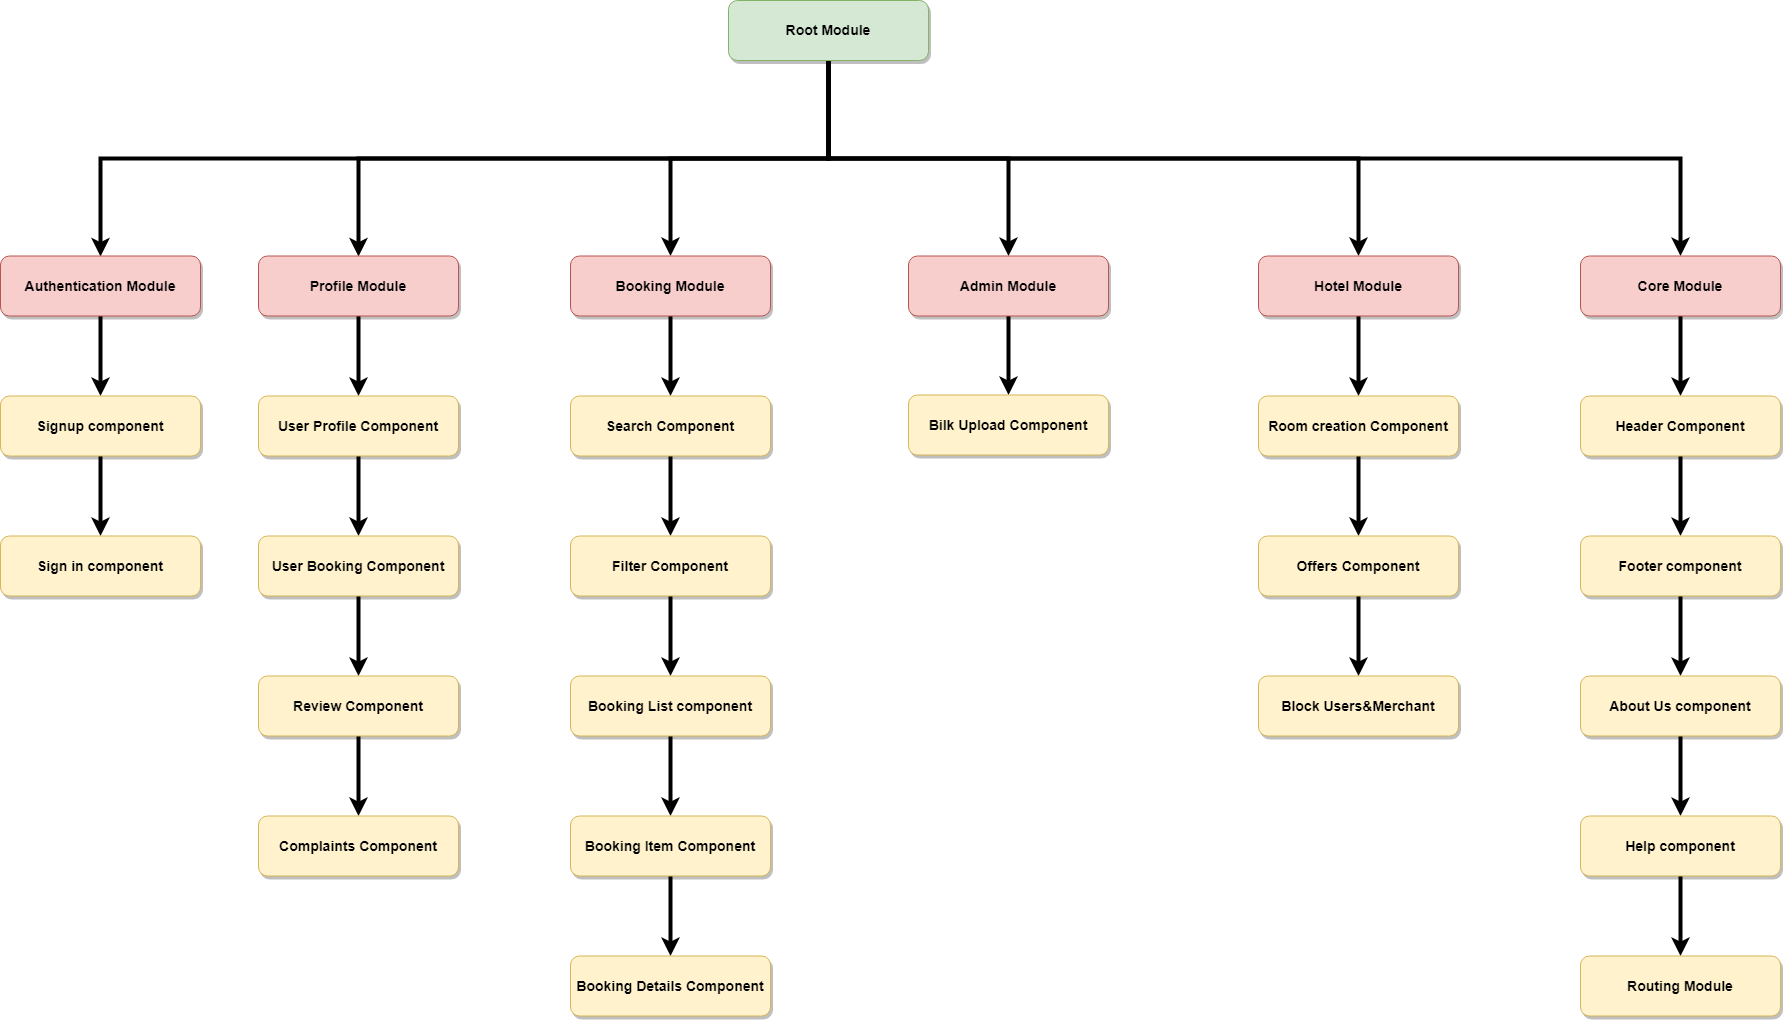

The diagram above was exported from draw.io. Its source (the exported page's mxGraphModel, read from the mxfile embedded in the PNG):
<mxGraphModel dx="1057" dy="604" grid="1" gridSize="10" guides="1" tooltips="1" connect="1" arrows="1" fold="1" page="1" pageScale="1.5" pageWidth="1169" pageHeight="827" background="#ffffff" math="0" shadow="0">
  <root>
    <mxCell id="0" />
    <mxCell id="1" parent="0" />
    <mxCell id="owv-Hn9-eGP2k8X_oXkm-62" style="edgeStyle=orthogonalEdgeStyle;orthogonalLoop=1;jettySize=auto;html=1;exitX=0.5;exitY=1;exitDx=0;exitDy=0;entryX=0.5;entryY=0;entryDx=0;entryDy=0;rounded=0;strokeWidth=4;" edge="1" parent="1" source="2" target="4">
      <mxGeometry relative="1" as="geometry" />
    </mxCell>
    <mxCell id="owv-Hn9-eGP2k8X_oXkm-63" style="edgeStyle=orthogonalEdgeStyle;rounded=0;orthogonalLoop=1;jettySize=auto;html=1;exitX=0.5;exitY=1;exitDx=0;exitDy=0;strokeWidth=4;" edge="1" parent="1" source="2" target="owv-Hn9-eGP2k8X_oXkm-61">
      <mxGeometry relative="1" as="geometry" />
    </mxCell>
    <mxCell id="owv-Hn9-eGP2k8X_oXkm-64" style="edgeStyle=orthogonalEdgeStyle;rounded=0;orthogonalLoop=1;jettySize=auto;html=1;exitX=0.5;exitY=1;exitDx=0;exitDy=0;entryX=0.5;entryY=0;entryDx=0;entryDy=0;strokeWidth=4;" edge="1" parent="1" source="2" target="5">
      <mxGeometry relative="1" as="geometry" />
    </mxCell>
    <mxCell id="owv-Hn9-eGP2k8X_oXkm-65" style="edgeStyle=orthogonalEdgeStyle;rounded=0;orthogonalLoop=1;jettySize=auto;html=1;exitX=0.5;exitY=1;exitDx=0;exitDy=0;strokeWidth=4;" edge="1" parent="1" source="2" target="6">
      <mxGeometry relative="1" as="geometry" />
    </mxCell>
    <mxCell id="owv-Hn9-eGP2k8X_oXkm-66" style="edgeStyle=orthogonalEdgeStyle;rounded=0;orthogonalLoop=1;jettySize=auto;html=1;exitX=0.5;exitY=1;exitDx=0;exitDy=0;strokeWidth=4;" edge="1" parent="1" source="2" target="7">
      <mxGeometry relative="1" as="geometry" />
    </mxCell>
    <mxCell id="owv-Hn9-eGP2k8X_oXkm-67" style="edgeStyle=orthogonalEdgeStyle;rounded=0;orthogonalLoop=1;jettySize=auto;html=1;exitX=0.5;exitY=1;exitDx=0;exitDy=0;strokeWidth=4;" edge="1" parent="1" source="2" target="owv-Hn9-eGP2k8X_oXkm-60">
      <mxGeometry relative="1" as="geometry" />
    </mxCell>
    <mxCell id="2" value="Root Module" style="rounded=1;fillColor=#d5e8d4;strokeColor=#82b366;shadow=1;fontStyle=1;fontSize=14;" parent="1" vertex="1">
      <mxGeometry x="1030" y="200" width="200" height="60" as="geometry" />
    </mxCell>
    <mxCell id="owv-Hn9-eGP2k8X_oXkm-71" value="" style="edgeStyle=orthogonalEdgeStyle;rounded=0;orthogonalLoop=1;jettySize=auto;html=1;strokeWidth=4;" edge="1" parent="1" source="4" target="owv-Hn9-eGP2k8X_oXkm-70">
      <mxGeometry relative="1" as="geometry" />
    </mxCell>
    <mxCell id="4" value="Authentication Module" style="rounded=1;fillColor=#f8cecc;strokeColor=#b85450;shadow=1;fontStyle=1;fontSize=14;" parent="1" vertex="1">
      <mxGeometry x="302" y="455.5" width="200" height="60" as="geometry" />
    </mxCell>
    <mxCell id="owv-Hn9-eGP2k8X_oXkm-73" value="" style="edgeStyle=orthogonalEdgeStyle;rounded=0;orthogonalLoop=1;jettySize=auto;html=1;strokeWidth=4;" edge="1" parent="1" source="owv-Hn9-eGP2k8X_oXkm-70" target="owv-Hn9-eGP2k8X_oXkm-72">
      <mxGeometry relative="1" as="geometry" />
    </mxCell>
    <mxCell id="owv-Hn9-eGP2k8X_oXkm-70" value="Signup component" style="rounded=1;fillColor=#fff2cc;strokeColor=#d6b656;shadow=1;fontStyle=1;fontSize=14;" vertex="1" parent="1">
      <mxGeometry x="302" y="595.5" width="200" height="60" as="geometry" />
    </mxCell>
    <mxCell id="owv-Hn9-eGP2k8X_oXkm-72" value="Sign in component" style="rounded=1;fillColor=#fff2cc;strokeColor=#d6b656;shadow=1;fontStyle=1;fontSize=14;" vertex="1" parent="1">
      <mxGeometry x="302" y="735.5" width="200" height="60" as="geometry" />
    </mxCell>
    <mxCell id="owv-Hn9-eGP2k8X_oXkm-75" value="" style="edgeStyle=orthogonalEdgeStyle;rounded=0;orthogonalLoop=1;jettySize=auto;html=1;strokeWidth=4;" edge="1" parent="1" source="5" target="owv-Hn9-eGP2k8X_oXkm-74">
      <mxGeometry relative="1" as="geometry" />
    </mxCell>
    <mxCell id="5" value="Profile Module" style="rounded=1;fillColor=#f8cecc;strokeColor=#b85450;shadow=1;fontStyle=1;fontSize=14;" parent="1" vertex="1">
      <mxGeometry x="560" y="455.5" width="200" height="60" as="geometry" />
    </mxCell>
    <mxCell id="owv-Hn9-eGP2k8X_oXkm-77" value="" style="edgeStyle=orthogonalEdgeStyle;rounded=0;orthogonalLoop=1;jettySize=auto;html=1;strokeWidth=4;" edge="1" parent="1" source="owv-Hn9-eGP2k8X_oXkm-74" target="owv-Hn9-eGP2k8X_oXkm-76">
      <mxGeometry relative="1" as="geometry" />
    </mxCell>
    <mxCell id="owv-Hn9-eGP2k8X_oXkm-74" value="User Profile Component" style="rounded=1;fillColor=#fff2cc;strokeColor=#d6b656;shadow=1;fontStyle=1;fontSize=14;" vertex="1" parent="1">
      <mxGeometry x="560" y="595.5" width="200" height="60" as="geometry" />
    </mxCell>
    <mxCell id="owv-Hn9-eGP2k8X_oXkm-79" value="" style="edgeStyle=orthogonalEdgeStyle;rounded=0;orthogonalLoop=1;jettySize=auto;html=1;strokeWidth=4;" edge="1" parent="1" source="owv-Hn9-eGP2k8X_oXkm-76" target="owv-Hn9-eGP2k8X_oXkm-78">
      <mxGeometry relative="1" as="geometry" />
    </mxCell>
    <mxCell id="owv-Hn9-eGP2k8X_oXkm-76" value="User Booking Component" style="rounded=1;fillColor=#fff2cc;strokeColor=#d6b656;shadow=1;fontStyle=1;fontSize=14;" vertex="1" parent="1">
      <mxGeometry x="560" y="735.5" width="200" height="60" as="geometry" />
    </mxCell>
    <mxCell id="owv-Hn9-eGP2k8X_oXkm-81" value="" style="edgeStyle=orthogonalEdgeStyle;rounded=0;orthogonalLoop=1;jettySize=auto;html=1;strokeWidth=4;" edge="1" parent="1" source="owv-Hn9-eGP2k8X_oXkm-78" target="owv-Hn9-eGP2k8X_oXkm-80">
      <mxGeometry relative="1" as="geometry" />
    </mxCell>
    <mxCell id="owv-Hn9-eGP2k8X_oXkm-78" value="Review Component" style="rounded=1;fillColor=#fff2cc;strokeColor=#d6b656;shadow=1;fontStyle=1;fontSize=14;" vertex="1" parent="1">
      <mxGeometry x="560" y="875.5" width="200" height="60" as="geometry" />
    </mxCell>
    <mxCell id="owv-Hn9-eGP2k8X_oXkm-80" value="Complaints Component" style="rounded=1;fillColor=#fff2cc;strokeColor=#d6b656;shadow=1;fontStyle=1;fontSize=14;" vertex="1" parent="1">
      <mxGeometry x="560" y="1015.5" width="200" height="60" as="geometry" />
    </mxCell>
    <mxCell id="owv-Hn9-eGP2k8X_oXkm-83" value="" style="edgeStyle=orthogonalEdgeStyle;rounded=0;orthogonalLoop=1;jettySize=auto;html=1;strokeWidth=4;" edge="1" parent="1" source="6" target="owv-Hn9-eGP2k8X_oXkm-82">
      <mxGeometry relative="1" as="geometry" />
    </mxCell>
    <mxCell id="6" value="Booking Module" style="rounded=1;fillColor=#f8cecc;strokeColor=#b85450;shadow=1;fontStyle=1;fontSize=14;" parent="1" vertex="1">
      <mxGeometry x="872" y="455.5" width="200" height="60" as="geometry" />
    </mxCell>
    <mxCell id="owv-Hn9-eGP2k8X_oXkm-85" value="" style="edgeStyle=orthogonalEdgeStyle;rounded=0;orthogonalLoop=1;jettySize=auto;html=1;strokeWidth=4;" edge="1" parent="1" source="owv-Hn9-eGP2k8X_oXkm-82" target="owv-Hn9-eGP2k8X_oXkm-84">
      <mxGeometry relative="1" as="geometry" />
    </mxCell>
    <mxCell id="owv-Hn9-eGP2k8X_oXkm-82" value="Search Component" style="rounded=1;fillColor=#fff2cc;strokeColor=#d6b656;shadow=1;fontStyle=1;fontSize=14;" vertex="1" parent="1">
      <mxGeometry x="872" y="595.5" width="200" height="60" as="geometry" />
    </mxCell>
    <mxCell id="owv-Hn9-eGP2k8X_oXkm-87" value="" style="edgeStyle=orthogonalEdgeStyle;rounded=0;orthogonalLoop=1;jettySize=auto;html=1;strokeWidth=4;" edge="1" parent="1" source="owv-Hn9-eGP2k8X_oXkm-84" target="owv-Hn9-eGP2k8X_oXkm-86">
      <mxGeometry relative="1" as="geometry" />
    </mxCell>
    <mxCell id="owv-Hn9-eGP2k8X_oXkm-84" value="Filter Component" style="rounded=1;fillColor=#fff2cc;strokeColor=#d6b656;shadow=1;fontStyle=1;fontSize=14;" vertex="1" parent="1">
      <mxGeometry x="872" y="735.5" width="200" height="60" as="geometry" />
    </mxCell>
    <mxCell id="owv-Hn9-eGP2k8X_oXkm-89" value="" style="edgeStyle=orthogonalEdgeStyle;rounded=0;orthogonalLoop=1;jettySize=auto;html=1;strokeWidth=4;" edge="1" parent="1" source="owv-Hn9-eGP2k8X_oXkm-86" target="owv-Hn9-eGP2k8X_oXkm-88">
      <mxGeometry relative="1" as="geometry" />
    </mxCell>
    <mxCell id="owv-Hn9-eGP2k8X_oXkm-86" value="Booking List component" style="rounded=1;fillColor=#fff2cc;strokeColor=#d6b656;shadow=1;fontStyle=1;fontSize=14;" vertex="1" parent="1">
      <mxGeometry x="872" y="875.5" width="200" height="60" as="geometry" />
    </mxCell>
    <mxCell id="owv-Hn9-eGP2k8X_oXkm-91" value="" style="edgeStyle=orthogonalEdgeStyle;rounded=0;orthogonalLoop=1;jettySize=auto;html=1;strokeWidth=4;" edge="1" parent="1" source="owv-Hn9-eGP2k8X_oXkm-88" target="owv-Hn9-eGP2k8X_oXkm-90">
      <mxGeometry relative="1" as="geometry" />
    </mxCell>
    <mxCell id="owv-Hn9-eGP2k8X_oXkm-88" value="Booking Item Component" style="rounded=1;fillColor=#fff2cc;strokeColor=#d6b656;shadow=1;fontStyle=1;fontSize=14;" vertex="1" parent="1">
      <mxGeometry x="872" y="1015.5" width="200" height="60" as="geometry" />
    </mxCell>
    <mxCell id="owv-Hn9-eGP2k8X_oXkm-90" value="Booking Details Component" style="rounded=1;fillColor=#fff2cc;strokeColor=#d6b656;shadow=1;fontStyle=1;fontSize=14;" vertex="1" parent="1">
      <mxGeometry x="872" y="1155.5" width="200" height="60" as="geometry" />
    </mxCell>
    <mxCell id="owv-Hn9-eGP2k8X_oXkm-105" value="" style="edgeStyle=orthogonalEdgeStyle;rounded=0;orthogonalLoop=1;jettySize=auto;html=1;strokeWidth=4;" edge="1" parent="1" source="7" target="owv-Hn9-eGP2k8X_oXkm-104">
      <mxGeometry relative="1" as="geometry" />
    </mxCell>
    <mxCell id="7" value="Admin Module" style="rounded=1;fillColor=#f8cecc;strokeColor=#b85450;shadow=1;fontStyle=1;fontSize=14;" parent="1" vertex="1">
      <mxGeometry x="1210" y="455.5" width="200" height="60" as="geometry" />
    </mxCell>
    <mxCell id="owv-Hn9-eGP2k8X_oXkm-104" value="Bilk Upload Component" style="rounded=1;fillColor=#fff2cc;strokeColor=#d6b656;shadow=1;fontStyle=1;fontSize=14;" vertex="1" parent="1">
      <mxGeometry x="1210" y="594.5" width="200" height="60" as="geometry" />
    </mxCell>
    <mxCell id="owv-Hn9-eGP2k8X_oXkm-93" value="" style="edgeStyle=orthogonalEdgeStyle;rounded=0;orthogonalLoop=1;jettySize=auto;html=1;strokeWidth=4;" edge="1" parent="1" source="owv-Hn9-eGP2k8X_oXkm-60" target="owv-Hn9-eGP2k8X_oXkm-92">
      <mxGeometry relative="1" as="geometry" />
    </mxCell>
    <mxCell id="owv-Hn9-eGP2k8X_oXkm-60" value="Hotel Module" style="rounded=1;fillColor=#f8cecc;strokeColor=#b85450;shadow=1;fontStyle=1;fontSize=14;" vertex="1" parent="1">
      <mxGeometry x="1560" y="455.5" width="200" height="60" as="geometry" />
    </mxCell>
    <mxCell id="owv-Hn9-eGP2k8X_oXkm-95" value="" style="edgeStyle=orthogonalEdgeStyle;rounded=0;orthogonalLoop=1;jettySize=auto;html=1;strokeWidth=4;" edge="1" parent="1" source="owv-Hn9-eGP2k8X_oXkm-92" target="owv-Hn9-eGP2k8X_oXkm-94">
      <mxGeometry relative="1" as="geometry" />
    </mxCell>
    <mxCell id="owv-Hn9-eGP2k8X_oXkm-92" value="Room creation Component" style="rounded=1;fillColor=#fff2cc;strokeColor=#d6b656;shadow=1;fontStyle=1;fontSize=14;" vertex="1" parent="1">
      <mxGeometry x="1560" y="595.5" width="200" height="60" as="geometry" />
    </mxCell>
    <mxCell id="owv-Hn9-eGP2k8X_oXkm-112" value="" style="edgeStyle=orthogonalEdgeStyle;rounded=0;orthogonalLoop=1;jettySize=auto;html=1;strokeWidth=4;" edge="1" parent="1" source="owv-Hn9-eGP2k8X_oXkm-94" target="owv-Hn9-eGP2k8X_oXkm-111">
      <mxGeometry relative="1" as="geometry" />
    </mxCell>
    <mxCell id="owv-Hn9-eGP2k8X_oXkm-94" value="Offers Component" style="rounded=1;fillColor=#fff2cc;strokeColor=#d6b656;shadow=1;fontStyle=1;fontSize=14;" vertex="1" parent="1">
      <mxGeometry x="1560" y="735.5" width="200" height="60" as="geometry" />
    </mxCell>
    <mxCell id="owv-Hn9-eGP2k8X_oXkm-111" value="Block Users&amp;Merchant" style="rounded=1;fillColor=#fff2cc;strokeColor=#d6b656;shadow=1;fontStyle=1;fontSize=14;" vertex="1" parent="1">
      <mxGeometry x="1560" y="875.5" width="200" height="60" as="geometry" />
    </mxCell>
    <mxCell id="owv-Hn9-eGP2k8X_oXkm-97" value="" style="edgeStyle=orthogonalEdgeStyle;rounded=0;orthogonalLoop=1;jettySize=auto;html=1;strokeWidth=4;" edge="1" parent="1" source="owv-Hn9-eGP2k8X_oXkm-61" target="owv-Hn9-eGP2k8X_oXkm-96">
      <mxGeometry relative="1" as="geometry" />
    </mxCell>
    <mxCell id="owv-Hn9-eGP2k8X_oXkm-61" value="Core Module" style="rounded=1;fillColor=#f8cecc;strokeColor=#b85450;shadow=1;fontStyle=1;fontSize=14;" vertex="1" parent="1">
      <mxGeometry x="1882" y="455.5" width="200" height="60" as="geometry" />
    </mxCell>
    <mxCell id="owv-Hn9-eGP2k8X_oXkm-99" value="" style="edgeStyle=orthogonalEdgeStyle;rounded=0;orthogonalLoop=1;jettySize=auto;html=1;strokeWidth=4;" edge="1" parent="1" source="owv-Hn9-eGP2k8X_oXkm-96" target="owv-Hn9-eGP2k8X_oXkm-98">
      <mxGeometry relative="1" as="geometry" />
    </mxCell>
    <mxCell id="owv-Hn9-eGP2k8X_oXkm-96" value="Header Component" style="rounded=1;fillColor=#fff2cc;strokeColor=#d6b656;shadow=1;fontStyle=1;fontSize=14;" vertex="1" parent="1">
      <mxGeometry x="1882" y="595.5" width="200" height="60" as="geometry" />
    </mxCell>
    <mxCell id="owv-Hn9-eGP2k8X_oXkm-101" value="" style="edgeStyle=orthogonalEdgeStyle;rounded=0;orthogonalLoop=1;jettySize=auto;html=1;strokeWidth=4;" edge="1" parent="1" source="owv-Hn9-eGP2k8X_oXkm-98" target="owv-Hn9-eGP2k8X_oXkm-100">
      <mxGeometry relative="1" as="geometry" />
    </mxCell>
    <mxCell id="owv-Hn9-eGP2k8X_oXkm-98" value="Footer component" style="rounded=1;fillColor=#fff2cc;strokeColor=#d6b656;shadow=1;fontStyle=1;fontSize=14;" vertex="1" parent="1">
      <mxGeometry x="1882" y="735.5" width="200" height="60" as="geometry" />
    </mxCell>
    <mxCell id="owv-Hn9-eGP2k8X_oXkm-103" value="" style="edgeStyle=orthogonalEdgeStyle;rounded=0;orthogonalLoop=1;jettySize=auto;html=1;strokeWidth=4;" edge="1" parent="1" source="owv-Hn9-eGP2k8X_oXkm-100" target="owv-Hn9-eGP2k8X_oXkm-102">
      <mxGeometry relative="1" as="geometry" />
    </mxCell>
    <mxCell id="owv-Hn9-eGP2k8X_oXkm-100" value="About Us component" style="rounded=1;fillColor=#fff2cc;strokeColor=#d6b656;shadow=1;fontStyle=1;fontSize=14;" vertex="1" parent="1">
      <mxGeometry x="1882" y="875.5" width="200" height="60" as="geometry" />
    </mxCell>
    <mxCell id="owv-Hn9-eGP2k8X_oXkm-116" value="" style="edgeStyle=orthogonalEdgeStyle;rounded=0;orthogonalLoop=1;jettySize=auto;html=1;strokeWidth=4;" edge="1" parent="1" source="owv-Hn9-eGP2k8X_oXkm-102" target="owv-Hn9-eGP2k8X_oXkm-115">
      <mxGeometry relative="1" as="geometry" />
    </mxCell>
    <mxCell id="owv-Hn9-eGP2k8X_oXkm-102" value="Help component" style="rounded=1;fillColor=#fff2cc;strokeColor=#d6b656;shadow=1;fontStyle=1;fontSize=14;" vertex="1" parent="1">
      <mxGeometry x="1882" y="1015.5" width="200" height="60" as="geometry" />
    </mxCell>
    <mxCell id="owv-Hn9-eGP2k8X_oXkm-115" value="Routing Module" style="rounded=1;fillColor=#fff2cc;strokeColor=#d6b656;shadow=1;fontStyle=1;fontSize=14;" vertex="1" parent="1">
      <mxGeometry x="1882" y="1155.5" width="200" height="60" as="geometry" />
    </mxCell>
  </root>
</mxGraphModel>